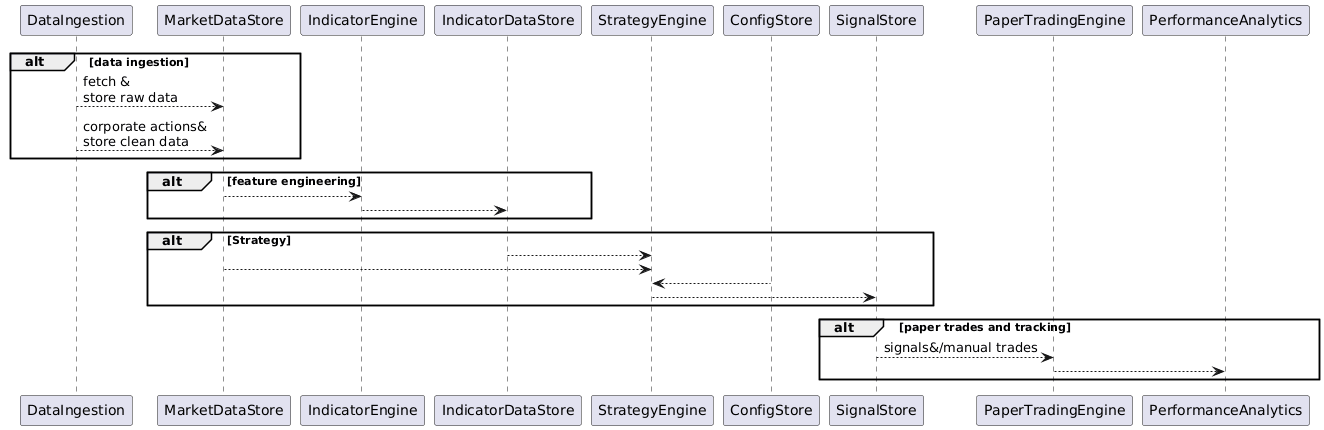

The diagram above was rendered by PlantUML. Its source (embedded in the PNG):
@startuml
alt data ingestion
DataIngestion --> MarketDataStore: fetch &\nstore raw data
DataIngestion --> MarketDataStore: corporate actions&\nstore clean data
end
alt feature engineering
MarketDataStore --> IndicatorEngine
IndicatorEngine --> IndicatorDataStore
end

alt Strategy
IndicatorDataStore --> StrategyEngine
MarketDataStore --> StrategyEngine
ConfigStore --> StrategyEngine
StrategyEngine --> SignalStore

end

alt paper trades and tracking
SignalStore --> PaperTradingEngine: signals&/manual trades
PaperTradingEngine --> PerformanceAnalytics
end
@enduml